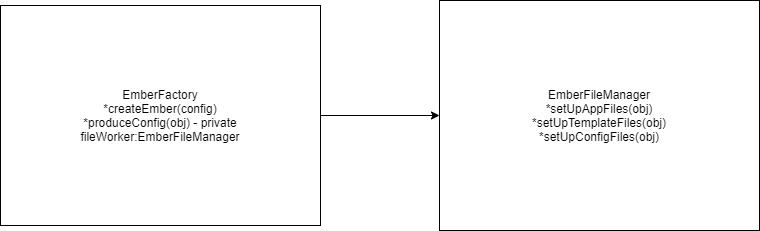

The diagram above was exported from draw.io. Its source (the exported page's mxGraphModel, read from the mxfile embedded in the PNG):
<mxGraphModel dx="1102" dy="582" grid="1" gridSize="10" guides="1" tooltips="1" connect="1" arrows="1" fold="1" page="1" pageScale="1" pageWidth="850" pageHeight="1100" math="0" shadow="0">
  <root>
    <mxCell id="0" />
    <mxCell id="1" parent="0" />
    <mxCell id="GPcwB9kyF29jcSIht6Za-23" style="edgeStyle=orthogonalEdgeStyle;rounded=0;orthogonalLoop=1;jettySize=auto;html=1;entryX=0;entryY=0.5;entryDx=0;entryDy=0;" edge="1" parent="1" source="GPcwB9kyF29jcSIht6Za-20" target="GPcwB9kyF29jcSIht6Za-21">
      <mxGeometry relative="1" as="geometry" />
    </mxCell>
    <mxCell id="GPcwB9kyF29jcSIht6Za-20" value="EmberFactory&lt;br&gt;*createEmber(config)&lt;br&gt;*produceConfig(obj) - private&lt;br&gt;fileWorker:EmberFileManager" style="rounded=0;whiteSpace=wrap;html=1;" vertex="1" parent="1">
      <mxGeometry x="51" y="80" width="320" height="220" as="geometry" />
    </mxCell>
    <mxCell id="GPcwB9kyF29jcSIht6Za-21" value="EmberFileManager&lt;br&gt;*setUpAppFiles(obj)&lt;br&gt;*setUpTemplateFiles(obj)&lt;br&gt;*setUpConfigFiles(obj)" style="rounded=0;whiteSpace=wrap;html=1;" vertex="1" parent="1">
      <mxGeometry x="490" y="75" width="320" height="230" as="geometry" />
    </mxCell>
  </root>
</mxGraphModel>